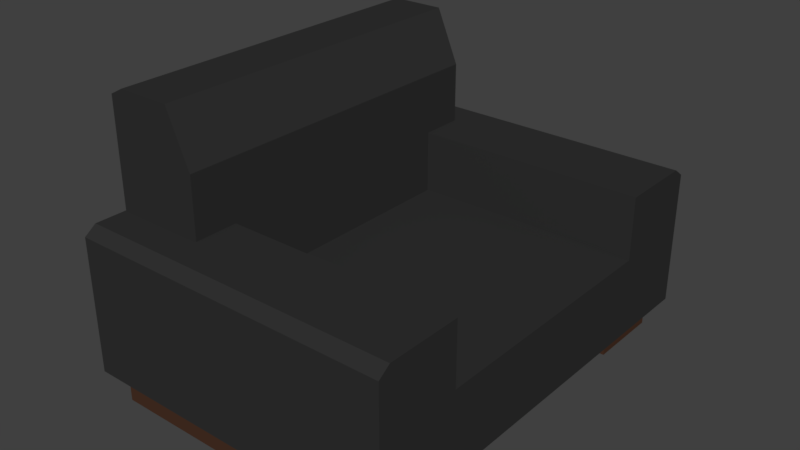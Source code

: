 # Source: COUCH_05.blend  (saved by Blender 2.79.0; exported with 4.5.12 LTS)
import bpy
from mathutils import Matrix  # noqa: F401  (used for matrix-valued properties, if any)

bpy.ops.wm.read_factory_settings(use_empty=True)
scene = bpy.context.scene
scene.name = 'Scene'

# ---- collections
col_collection_1 = bpy.data.collections.new('Collection 1'); scene.collection.children.link(col_collection_1)

# ---- materials (node trees are filled in below, after node groups)
mat_material = bpy.data.materials.new('Material')
mat_material.alpha_threshold = 0.0
mat_material.use_transparent_shadow = False
mat_material.diffuse_color = (0.03106, 0.03106, 0.03106, 1.0)
mat_material.roughness = 0.5
mat_material.line_color = (0.0, 0.0, 0.0, 1.0)
mat_material_001 = bpy.data.materials.new('Material.001')
mat_material_001.alpha_threshold = 0.0
mat_material_001.use_transparent_shadow = False
mat_material_001.diffuse_color = (0.06681, 0.03079, 0.01825, 1.0)
mat_material_001.roughness = 0.5

# ---- material node trees

# ---- world
world_world = bpy.data.worlds.new('World'); scene.world = world_world
world_world.color = (0.05088, 0.05088, 0.05088)
world_world.use_sun_shadow = False
world_world.sun_shadow_jitter_overblur = 0.0
world_world.cycles.sampling_method = 'MANUAL'

# ---- meshes
me_cube = bpy.data.meshes.new('Cube')
me_cube.from_pydata([(1.0, 0.4369, 0.1894), (1.0, -2.591, 0.1894), (-1.263, -2.591, 0.1894), (-1.263, 0.4369, 0.1894), (1.0, 0.4369, 0.7504), (1.0, -2.591, 0.7504), (-1.263, -2.591, 0.7504), (-1.263, 0.4369, 0.7504), (1.0, -0.1722, 0.1894), (1.0, -1.982, 0.1894), (-1.263, -1.982, 0.1894), (-1.263, -0.1722, 0.1894), (1.0, -0.1722, 0.7504), (1.0, -1.982, 0.7504), (-1.263, -1.982, 0.7504), (-1.263, -0.1722, 0.7504), (1.0, -1.982, 1.191), (1.0, -2.591, 1.132), (1.0, 0.4369, 1.132), (-1.263, 0.4369, 1.132), (-1.263, -2.591, 1.132), (-1.263, -0.1722, 1.191), (1.0, -0.1722, 1.191), (-1.263, -1.982, 1.191), (-0.6288, 0.4369, 0.1894), (-0.6288, -2.591, 0.1894), (-0.6288, 0.4369, 0.7504), (-0.6288, -2.591, 0.7504), (-0.6288, -0.1722, 0.7504), (-0.6288, -1.982, 0.7504), (-0.6288, -0.1722, 0.1894), (-0.6288, -1.982, 0.1894), (-0.6288, 0.4369, 1.132), (-0.6288, -2.591, 1.132), (-0.6288, -0.1722, 1.191), (-0.6288, -1.982, 1.191), (1.0, -2.286, 0.1894), (1.0, -2.286, 0.7504), (-1.263, -2.286, 0.1894), (-1.263, -2.286, 0.7504), (1.0, -2.286, 1.191), (-1.263, -2.286, 1.191), (-0.6288, -2.286, 1.191), (-1.263, 0.1323, 0.1894), (-1.263, 0.1323, 0.7504), (1.0, 0.1323, 0.1894), (1.0, 0.1323, 0.7504), (-1.263, 0.1323, 1.191), (1.0, 0.1323, 1.191), (-0.6288, 0.1323, 1.191), (-1.263, -2.286, 1.933), (-1.263, -1.982, 1.933), (-0.7892, -0.1722, 1.986), (-0.7892, -1.982, 1.986), (-1.263, -0.1722, 1.933), (-0.7892, 0.1323, 1.986), (-0.7892, -2.286, 1.986), (-1.263, 0.1323, 1.933), (-1.263, -0.1722, 1.612), (-1.263, -1.982, 1.612), (-0.6288, -2.286, 1.612), (-1.263, -2.286, 1.612), (-0.6288, -1.982, 1.612), (-0.6288, -0.1722, 1.612), (-0.6288, 0.1323, 1.612), (-1.263, 0.1323, 1.612), (-1.263, 0.3549, 0.1894), (-1.263, 0.3549, 0.7504), (-1.263, 0.3549, 1.191), (-0.6288, 0.3549, 0.1894), (1.0, 0.3549, 0.1894), (1.0, 0.3549, 0.7504), (1.0, 0.3549, 1.191), (-0.6288, 0.3549, 1.191), (1.0, -2.509, 0.1894), (1.0, -2.509, 0.7504), (1.0, -2.509, 1.191), (-0.6288, -2.509, 1.191), (-1.263, -2.509, 0.1894), (-1.263, -2.509, 0.7504), (-1.263, -2.509, 1.191), (-0.6288, -2.509, 0.1894), (0.8863, -0.1722, 0.7504), (0.8863, -1.982, 0.7504), (0.8863, -0.1722, 1.191), (0.8863, -1.982, 1.191), (0.8863, 0.4369, 0.1894), (0.8863, -2.591, 0.1894), (0.8863, 0.4369, 0.7504), (0.8863, -2.591, 0.7504), (0.8863, -0.1722, 0.1894), (0.8863, -1.982, 0.1894), (0.8863, 0.4369, 1.132), (0.8863, -2.591, 1.132), (0.8863, -2.286, 0.1894), (0.8863, -2.286, 1.191), (0.8863, 0.1323, 0.1894), (0.8863, 0.1323, 1.191), (0.8863, 0.3549, 1.191), (0.8863, 0.3549, 0.1894), (0.8863, -2.509, 0.1894), (0.8863, -2.509, 1.191), (-1.13, 0.4369, 0.1894), (-1.13, -2.591, 0.1894), (-1.13, 0.4369, 0.7504), (-1.13, -2.591, 0.7504), (-1.13, -0.1722, 0.1894), (-1.13, -1.982, 0.1894), (-1.13, 0.4369, 1.132), (-1.13, -2.591, 1.132), (-1.13, -2.286, 1.191), (-1.13, -2.286, 0.1894), (-1.13, 0.1323, 1.191), (-1.13, 0.1323, 0.1894), (-1.164, -0.1722, 1.986), (-1.164, -1.982, 1.986), (-1.164, -2.286, 1.986), (-1.164, 0.1323, 1.986), (-1.13, 0.1323, 1.612), (-1.13, -2.286, 1.612), (-1.13, 0.3549, 0.1894), (-1.13, 0.3549, 1.191), (-1.13, -2.509, 1.191), (-1.13, -2.509, 0.1894), (0.8863, -0.1722, -0.01156), (-0.6288, -0.1722, -0.01156), (0.8863, -1.982, -0.01156), (-0.6288, -1.982, -0.01156), (-0.6288, -2.286, -0.01156), (-0.6288, -2.509, -0.01156), (0.8863, -2.286, -0.01156), (-0.6288, 0.1323, -0.01156), (0.8863, 0.1323, -0.01156), (-0.6288, 0.3549, -0.01156), (0.8863, 0.3549, -0.01156), (0.8863, -2.509, -0.01156), (-1.13, -0.1722, -0.01156), (-1.13, -1.982, -0.01156), (-1.13, -2.286, -0.01156), (-1.13, 0.1323, -0.01156), (-1.13, 0.3549, -0.01156), (-1.13, -2.509, -0.01156)], [], [(123, 103, 2, 78), (14, 23, 21, 15), (74, 75, 5, 1), (103, 105, 6, 2), (66, 67, 7, 3), (104, 102, 3, 7), (38, 39, 14, 10), (10, 14, 15, 11), (45, 46, 12, 8), (8, 12, 13, 9), (71, 4, 18, 72), (35, 29, 28, 34), (113, 106, 11, 43), (106, 107, 10, 11), (122, 80, 20, 109), (60, 62, 53, 56), (89, 5, 17, 93), (37, 13, 16, 40), (82, 12, 22, 84), (44, 15, 21, 47), (104, 7, 19, 108), (79, 6, 20, 80), (88, 26, 32, 92), (119, 60, 56, 116), (105, 27, 33, 109), (97, 49, 34, 84), (101, 77, 33, 93), (90, 91, 31, 30), (90, 30, 125, 124), (82, 28, 29, 83), (88, 86, 24, 26), (87, 89, 27, 25), (83, 29, 35, 85), (100, 87, 25, 81), (96, 90, 124, 132), (85, 35, 42, 95), (14, 39, 41, 23), (75, 37, 40, 76), (58, 59, 51, 54), (78, 79, 39, 38), (9, 13, 37, 36), (107, 111, 38, 10), (69, 99, 134, 133), (98, 73, 49, 97), (67, 44, 47, 68), (121, 68, 47, 112), (120, 113, 43, 66), (12, 46, 48, 22), (70, 71, 46, 45), (11, 15, 44, 43), (117, 57, 54, 114), (115, 114, 54, 51), (115, 51, 50, 116), (62, 63, 52, 53), (63, 64, 55, 52), (65, 58, 54, 57), (59, 61, 50, 51), (118, 65, 57, 117), (112, 47, 65, 118), (23, 41, 61, 59), (47, 21, 58, 65), (34, 49, 64, 63), (35, 34, 63, 62), (21, 23, 59, 58), (110, 42, 60, 119), (42, 35, 62, 60), (0, 4, 71, 70), (102, 120, 66, 3), (108, 19, 68, 121), (7, 67, 68, 19), (92, 32, 73, 98), (86, 99, 69, 24), (46, 71, 72, 48), (43, 44, 67, 66), (2, 6, 79, 78), (5, 75, 76, 17), (99, 96, 132, 134), (95, 42, 77, 101), (39, 79, 80, 41), (110, 41, 80, 122), (36, 37, 75, 74), (111, 123, 78, 38), (40, 95, 101, 76), (36, 74, 100, 94), (0, 70, 99, 86), (18, 92, 98, 72), (72, 98, 97, 48), (70, 45, 96, 99), (16, 85, 95, 40), (9, 36, 94, 91), (74, 1, 87, 100), (13, 83, 85, 16), (1, 5, 89, 87), (4, 0, 86, 88), (12, 82, 83, 13), (45, 8, 90, 96), (8, 9, 91, 90), (76, 101, 93, 17), (48, 97, 84, 22), (4, 88, 92, 18), (28, 82, 84, 34), (27, 89, 93, 33), (123, 111, 138, 141), (42, 110, 122, 77), (32, 108, 121, 73), (24, 69, 120, 102), (41, 110, 119, 61), (49, 112, 118, 64), (64, 118, 117, 55), (53, 115, 116, 56), (53, 52, 114, 115), (55, 117, 114, 52), (81, 123, 141, 129), (73, 121, 112, 49), (100, 81, 129, 135), (6, 105, 109, 20), (61, 119, 116, 50), (26, 104, 108, 32), (77, 122, 109, 33), (30, 31, 107, 106), (107, 31, 127, 137), (26, 24, 102, 104), (25, 27, 105, 103), (81, 25, 103, 123), (132, 124, 125, 131), (126, 130, 128, 127), (134, 132, 131, 133), (130, 135, 129, 128), (128, 129, 141, 138), (133, 131, 139, 140), (127, 128, 138, 137), (131, 125, 136, 139), (91, 94, 130, 126), (113, 120, 140, 139), (31, 91, 126, 127), (106, 113, 139, 136), (94, 100, 135, 130), (120, 69, 133, 140), (30, 106, 136, 125), (111, 107, 137, 138)])
me_cube.polygons.foreach_set('material_index', [0, 0, 0, 0, 0, 0, 0, 0, 0, 0, 0, 0, 0, 0, 0, 0, 0, 0, 0, 0, 0, 0, 0, 0, 0, 0, 0, 0, 1, 0, 0, 0, 0, 0, 1, 0, 0, 0, 0, 0, 0, 0, 1, 0, 0, 0, 0, 0, 0, 0, 0, 0, 0, 0, 0, 0, 0, 0, 0, 0, 0, 0, 0, 0, 0, 0, 0, 0, 0, 0, 0, 0, 0, 0, 0, 0, 1, 0, 0, 0, 0, 0, 0, 0, 0, 0, 0, 0, 0, 0, 0, 0, 0, 0, 0, 0, 0, 0, 0, 0, 0, 0, 1, 0, 0, 0, 0, 0, 0, 0, 0, 0, 1, 0, 1, 0, 0, 0, 0, 0, 1, 0, 0, 0, 1, 1, 1, 1, 1, 1, 1, 1, 1, 1, 1, 1, 1, 1, 1, 1])
me_cube.materials.append(mat_material)
me_cube.materials.append(mat_material_001)
me_cube.use_remesh_preserve_volume = False
me_cube.use_remesh_preserve_attributes = False
me_cube.use_mirror_vertex_groups = False
me_cube.update()

# ---- objects
ob_cube = bpy.data.objects.new('Cube', me_cube)

# ---- transforms, parenting, visibility, modifiers, constraints
ob_cube.location = (0.0, 0.0, 0.0)
ob_cube.lock_rotations_4d = False
ob_cube.empty_display_type = 'ARROWS'
ob_cube.lineart.crease_threshold = 0.0

# ---- collection membership
col_collection_1.objects.link(ob_cube)

# ---- scene / render settings (as saved in the file)
scene.frame_start = 1; scene.frame_end = 250; scene.frame_set(1)
scene.render.engine = 'BLENDER_EEVEE_NEXT'
scene.render.resolution_percentage = 50
scene.render.dither_intensity = 0.0
scene.cycles.use_denoising = False
scene.cycles.samples = 128
scene.cycles.sampling_pattern = 'TABULATED_SOBOL'
scene.cycles.use_adaptive_sampling = False
scene.cycles.use_light_tree = False
scene.cycles.blur_glossy = 0.0
scene.cycles.sample_clamp_indirect = 0.0
scene.view_settings.view_transform = 'Standard'
bpy.context.view_layer.update()

# ---- added for rendering (the .blend has no active camera and no usable light): camera, sun
cam_auto = bpy.data.cameras.new('AutoCamera')
cam_auto.lens = 50.0
cam_auto.sensor_width = 36.0
cam_auto.clip_end = 1000.0
ob_auto_camera = bpy.data.objects.new('AutoCamera', cam_auto)
scene.collection.objects.link(ob_auto_camera)
ob_auto_camera.location = (3.82403, -5.82374, 4.15164)
ob_auto_camera.rotation_euler = (1.09748, -7.21219e-08, 0.694738)
scene.camera = ob_auto_camera
light_auto_sun = bpy.data.lights.new('AutoSun', 'SUN')
light_auto_sun.energy = 3.0
light_auto_sun.angle = 0.0523599
ob_auto_sun = bpy.data.objects.new('AutoSun', light_auto_sun)
scene.collection.objects.link(ob_auto_sun)
ob_auto_sun.rotation_euler = (0.872665, 0.174533, 0.523599)
bpy.context.view_layer.update()
